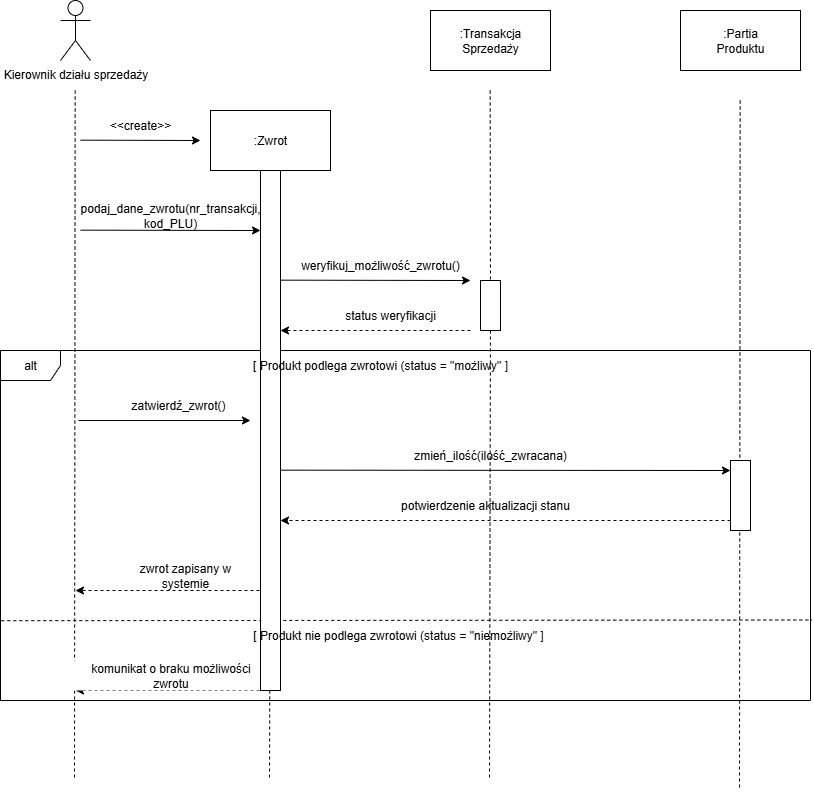

The diagram above was exported from draw.io. Its source (the exported page's mxGraphModel, read from the mxfile embedded in the PNG):
<mxGraphModel dx="1412" dy="729" grid="1" gridSize="10" guides="1" tooltips="1" connect="1" arrows="1" fold="1" page="1" pageScale="1" pageWidth="827" pageHeight="1169" math="0" shadow="0">
  <root>
    <mxCell id="0" />
    <mxCell id="1" parent="0" />
    <mxCell id="r3w8o5K1MZjqkvWpGrct-51" value="Kierownik działu sprzedaży" style="shape=umlActor;verticalLabelPosition=bottom;verticalAlign=top;html=1;outlineConnect=0;" vertex="1" parent="1">
      <mxGeometry x="70" y="20" width="30" height="60" as="geometry" />
    </mxCell>
    <mxCell id="r3w8o5K1MZjqkvWpGrct-52" value="" style="rounded=0;whiteSpace=wrap;html=1;" vertex="1" parent="1">
      <mxGeometry x="220" y="130" width="120" height="60" as="geometry" />
    </mxCell>
    <mxCell id="r3w8o5K1MZjqkvWpGrct-53" value=":Zwrot" style="text;html=1;align=center;verticalAlign=middle;whiteSpace=wrap;rounded=0;" vertex="1" parent="1">
      <mxGeometry x="250" y="145" width="60" height="30" as="geometry" />
    </mxCell>
    <mxCell id="r3w8o5K1MZjqkvWpGrct-55" value="" style="rounded=0;whiteSpace=wrap;html=1;" vertex="1" parent="1">
      <mxGeometry x="440" y="30" width="120" height="60" as="geometry" />
    </mxCell>
    <mxCell id="r3w8o5K1MZjqkvWpGrct-56" value=":Transakcja Sprzedaży" style="text;html=1;align=center;verticalAlign=middle;whiteSpace=wrap;rounded=0;" vertex="1" parent="1">
      <mxGeometry x="470" y="45" width="60" height="30" as="geometry" />
    </mxCell>
    <mxCell id="r3w8o5K1MZjqkvWpGrct-58" value="" style="rounded=0;whiteSpace=wrap;html=1;" vertex="1" parent="1">
      <mxGeometry x="690" y="30" width="120" height="60" as="geometry" />
    </mxCell>
    <mxCell id="r3w8o5K1MZjqkvWpGrct-59" value=":Partia Produktu" style="text;html=1;align=center;verticalAlign=middle;whiteSpace=wrap;rounded=0;" vertex="1" parent="1">
      <mxGeometry x="720" y="45" width="60" height="30" as="geometry" />
    </mxCell>
    <mxCell id="r3w8o5K1MZjqkvWpGrct-60" value="" style="endArrow=none;dashed=1;html=1;rounded=0;" edge="1" parent="1">
      <mxGeometry width="50" height="50" relative="1" as="geometry">
        <mxPoint x="84.67" y="110" as="sourcePoint" />
        <mxPoint x="84" y="800" as="targetPoint" />
      </mxGeometry>
    </mxCell>
    <mxCell id="r3w8o5K1MZjqkvWpGrct-61" value="" style="endArrow=none;dashed=1;html=1;rounded=0;" edge="1" parent="1" source="r3w8o5K1MZjqkvWpGrct-90">
      <mxGeometry width="50" height="50" relative="1" as="geometry">
        <mxPoint x="279" y="200" as="sourcePoint" />
        <mxPoint x="279" y="800" as="targetPoint" />
      </mxGeometry>
    </mxCell>
    <mxCell id="r3w8o5K1MZjqkvWpGrct-62" value="" style="endArrow=none;dashed=1;html=1;rounded=0;" edge="1" parent="1" source="r3w8o5K1MZjqkvWpGrct-72">
      <mxGeometry width="50" height="50" relative="1" as="geometry">
        <mxPoint x="499.67" y="110" as="sourcePoint" />
        <mxPoint x="499" y="800" as="targetPoint" />
      </mxGeometry>
    </mxCell>
    <mxCell id="r3w8o5K1MZjqkvWpGrct-63" value="" style="endArrow=none;dashed=1;html=1;rounded=0;" edge="1" parent="1">
      <mxGeometry width="50" height="50" relative="1" as="geometry">
        <mxPoint x="749.67" y="120" as="sourcePoint" />
        <mxPoint x="749" y="810" as="targetPoint" />
      </mxGeometry>
    </mxCell>
    <mxCell id="r3w8o5K1MZjqkvWpGrct-64" value="" style="endArrow=classic;html=1;rounded=0;" edge="1" parent="1">
      <mxGeometry width="50" height="50" relative="1" as="geometry">
        <mxPoint x="90" y="159.66" as="sourcePoint" />
        <mxPoint x="210" y="160" as="targetPoint" />
      </mxGeometry>
    </mxCell>
    <mxCell id="r3w8o5K1MZjqkvWpGrct-65" value="&amp;lt;&amp;lt;create&amp;gt;&amp;gt;" style="text;html=1;align=center;verticalAlign=middle;whiteSpace=wrap;rounded=0;" vertex="1" parent="1">
      <mxGeometry x="120" y="130" width="60" height="30" as="geometry" />
    </mxCell>
    <mxCell id="r3w8o5K1MZjqkvWpGrct-66" value="" style="endArrow=classic;html=1;rounded=0;" edge="1" parent="1">
      <mxGeometry width="50" height="50" relative="1" as="geometry">
        <mxPoint x="90" y="249.66" as="sourcePoint" />
        <mxPoint x="270" y="250" as="targetPoint" />
      </mxGeometry>
    </mxCell>
    <mxCell id="r3w8o5K1MZjqkvWpGrct-67" value="podaj_dane_zwrotu(nr_transakcji, kod_PLU)" style="text;html=1;align=center;verticalAlign=middle;whiteSpace=wrap;rounded=0;" vertex="1" parent="1">
      <mxGeometry x="120" y="220" width="120" height="30" as="geometry" />
    </mxCell>
    <mxCell id="r3w8o5K1MZjqkvWpGrct-68" value="" style="endArrow=classic;html=1;rounded=0;" edge="1" parent="1">
      <mxGeometry width="50" height="50" relative="1" as="geometry">
        <mxPoint x="290" y="299.65999999999997" as="sourcePoint" />
        <mxPoint x="480" y="300" as="targetPoint" />
      </mxGeometry>
    </mxCell>
    <mxCell id="r3w8o5K1MZjqkvWpGrct-69" value="weryfikuj_możliwość_zwrotu()" style="text;html=1;align=center;verticalAlign=middle;whiteSpace=wrap;rounded=0;" vertex="1" parent="1">
      <mxGeometry x="330" y="270" width="120" height="30" as="geometry" />
    </mxCell>
    <mxCell id="r3w8o5K1MZjqkvWpGrct-70" value="" style="html=1;labelBackgroundColor=#ffffff;startArrow=none;startFill=0;startSize=6;endArrow=classic;endFill=1;endSize=6;jettySize=auto;orthogonalLoop=1;strokeWidth=1;dashed=1;fontSize=14;rounded=0;" edge="1" parent="1">
      <mxGeometry width="60" height="60" relative="1" as="geometry">
        <mxPoint x="480" y="350" as="sourcePoint" />
        <mxPoint x="290" y="350" as="targetPoint" />
      </mxGeometry>
    </mxCell>
    <mxCell id="r3w8o5K1MZjqkvWpGrct-71" value="status weryfikacji" style="text;html=1;align=center;verticalAlign=middle;whiteSpace=wrap;rounded=0;" vertex="1" parent="1">
      <mxGeometry x="340" y="320" width="120" height="30" as="geometry" />
    </mxCell>
    <mxCell id="r3w8o5K1MZjqkvWpGrct-73" value="" style="endArrow=none;dashed=1;html=1;rounded=0;" edge="1" parent="1" target="r3w8o5K1MZjqkvWpGrct-72">
      <mxGeometry width="50" height="50" relative="1" as="geometry">
        <mxPoint x="499.67" y="110" as="sourcePoint" />
        <mxPoint x="499" y="800" as="targetPoint" />
      </mxGeometry>
    </mxCell>
    <mxCell id="r3w8o5K1MZjqkvWpGrct-72" value="" style="rounded=0;whiteSpace=wrap;html=1;" vertex="1" parent="1">
      <mxGeometry x="490" y="300" width="20" height="50" as="geometry" />
    </mxCell>
    <mxCell id="r3w8o5K1MZjqkvWpGrct-74" value="alt" style="shape=umlFrame;whiteSpace=wrap;html=1;pointerEvents=0;" vertex="1" parent="1">
      <mxGeometry x="10" y="370" width="810" height="350" as="geometry" />
    </mxCell>
    <mxCell id="r3w8o5K1MZjqkvWpGrct-77" value="" style="endArrow=none;dashed=1;html=1;rounded=0;exitX=0.001;exitY=0.772;exitDx=0;exitDy=0;exitPerimeter=0;entryX=1.002;entryY=0.77;entryDx=0;entryDy=0;entryPerimeter=0;" edge="1" parent="1" source="r3w8o5K1MZjqkvWpGrct-74" target="r3w8o5K1MZjqkvWpGrct-74">
      <mxGeometry width="50" height="50" relative="1" as="geometry">
        <mxPoint x="280" y="640" as="sourcePoint" />
        <mxPoint x="750" y="690" as="targetPoint" />
      </mxGeometry>
    </mxCell>
    <mxCell id="r3w8o5K1MZjqkvWpGrct-78" value="" style="html=1;labelBackgroundColor=#ffffff;startArrow=none;startFill=0;startSize=6;endArrow=classic;endFill=1;endSize=6;jettySize=auto;orthogonalLoop=1;strokeWidth=1;dashed=1;fontSize=14;rounded=0;" edge="1" parent="1">
      <mxGeometry width="60" height="60" relative="1" as="geometry">
        <mxPoint x="275" y="710" as="sourcePoint" />
        <mxPoint x="85" y="710" as="targetPoint" />
      </mxGeometry>
    </mxCell>
    <mxCell id="r3w8o5K1MZjqkvWpGrct-79" value="komunikat o braku możliwości zwrotu" style="text;html=1;align=center;verticalAlign=middle;whiteSpace=wrap;rounded=0;fillColor=#FFFFFF;" vertex="1" parent="1">
      <mxGeometry x="82.5" y="680" width="195" height="30" as="geometry" />
    </mxCell>
    <mxCell id="r3w8o5K1MZjqkvWpGrct-80" value="" style="endArrow=classic;html=1;rounded=0;" edge="1" parent="1">
      <mxGeometry width="50" height="50" relative="1" as="geometry">
        <mxPoint x="88" y="440" as="sourcePoint" />
        <mxPoint x="260" y="440" as="targetPoint" />
      </mxGeometry>
    </mxCell>
    <mxCell id="r3w8o5K1MZjqkvWpGrct-81" value="zatwierdź_zwrot()" style="text;html=1;align=center;verticalAlign=middle;whiteSpace=wrap;rounded=0;" vertex="1" parent="1">
      <mxGeometry x="127.5" y="410" width="120" height="30" as="geometry" />
    </mxCell>
    <mxCell id="r3w8o5K1MZjqkvWpGrct-82" value="" style="endArrow=classic;html=1;rounded=0;" edge="1" parent="1">
      <mxGeometry width="50" height="50" relative="1" as="geometry">
        <mxPoint x="290" y="489.65999999999997" as="sourcePoint" />
        <mxPoint x="740" y="490" as="targetPoint" />
      </mxGeometry>
    </mxCell>
    <mxCell id="r3w8o5K1MZjqkvWpGrct-83" value="zmień_ilość(ilość_zwracana)" style="text;html=1;align=center;verticalAlign=middle;whiteSpace=wrap;rounded=0;" vertex="1" parent="1">
      <mxGeometry x="440" y="460" width="120" height="30" as="geometry" />
    </mxCell>
    <mxCell id="r3w8o5K1MZjqkvWpGrct-84" value="" style="html=1;labelBackgroundColor=#ffffff;startArrow=none;startFill=0;startSize=6;endArrow=classic;endFill=1;endSize=6;jettySize=auto;orthogonalLoop=1;strokeWidth=1;dashed=1;fontSize=14;rounded=0;" edge="1" parent="1">
      <mxGeometry width="60" height="60" relative="1" as="geometry">
        <mxPoint x="740" y="540" as="sourcePoint" />
        <mxPoint x="290" y="540" as="targetPoint" />
      </mxGeometry>
    </mxCell>
    <mxCell id="r3w8o5K1MZjqkvWpGrct-85" value="potwierdzenie aktualizacji stanu" style="text;html=1;align=center;verticalAlign=middle;whiteSpace=wrap;rounded=0;" vertex="1" parent="1">
      <mxGeometry x="390" y="510" width="210" height="30" as="geometry" />
    </mxCell>
    <mxCell id="r3w8o5K1MZjqkvWpGrct-87" value="" style="html=1;labelBackgroundColor=#ffffff;startArrow=none;startFill=0;startSize=6;endArrow=classic;endFill=1;endSize=6;jettySize=auto;orthogonalLoop=1;strokeWidth=1;dashed=1;fontSize=14;rounded=0;" edge="1" parent="1">
      <mxGeometry width="60" height="60" relative="1" as="geometry">
        <mxPoint x="275" y="610" as="sourcePoint" />
        <mxPoint x="85" y="610" as="targetPoint" />
      </mxGeometry>
    </mxCell>
    <mxCell id="r3w8o5K1MZjqkvWpGrct-88" value="zwrot zapisany w systemie" style="text;html=1;align=center;verticalAlign=middle;whiteSpace=wrap;rounded=0;" vertex="1" parent="1">
      <mxGeometry x="135" y="580" width="120" height="30" as="geometry" />
    </mxCell>
    <mxCell id="r3w8o5K1MZjqkvWpGrct-89" value="" style="rounded=0;whiteSpace=wrap;html=1;" vertex="1" parent="1">
      <mxGeometry x="740" y="480" width="20" height="70" as="geometry" />
    </mxCell>
    <mxCell id="r3w8o5K1MZjqkvWpGrct-91" value="" style="endArrow=none;dashed=1;html=1;rounded=0;" edge="1" parent="1" target="r3w8o5K1MZjqkvWpGrct-90">
      <mxGeometry width="50" height="50" relative="1" as="geometry">
        <mxPoint x="279" y="200" as="sourcePoint" />
        <mxPoint x="279" y="800" as="targetPoint" />
      </mxGeometry>
    </mxCell>
    <mxCell id="r3w8o5K1MZjqkvWpGrct-90" value="" style="rounded=0;whiteSpace=wrap;html=1;" vertex="1" parent="1">
      <mxGeometry x="270" y="190" width="20" height="520" as="geometry" />
    </mxCell>
    <mxCell id="r3w8o5K1MZjqkvWpGrct-76" value="[ Produkt nie podlega zwrotowi (status = &quot;niemożliwy&quot; ]" style="text;html=1;align=center;verticalAlign=middle;whiteSpace=wrap;rounded=0;fillColor=none;" vertex="1" parent="1">
      <mxGeometry x="247.5" y="650" width="320" height="10" as="geometry" />
    </mxCell>
    <mxCell id="r3w8o5K1MZjqkvWpGrct-75" value="[ Produkt podlega zwrotowi (status = &quot;możliwy&quot; ]" style="text;html=1;align=center;verticalAlign=middle;whiteSpace=wrap;rounded=0;" vertex="1" parent="1">
      <mxGeometry x="230" y="380" width="320" height="10" as="geometry" />
    </mxCell>
  </root>
</mxGraphModel>